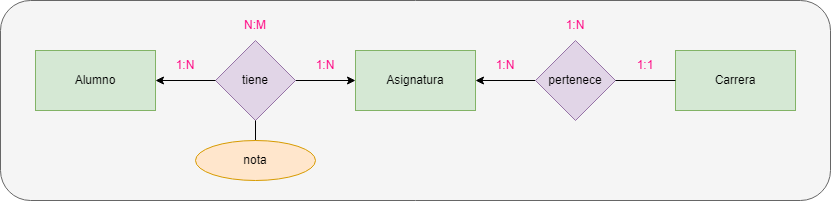

The diagram above was exported from draw.io. Its source (the exported page's mxGraphModel, read from the mxfile embedded in the PNG):
<mxGraphModel dx="1151" dy="645" grid="1" gridSize="10" guides="1" tooltips="1" connect="1" arrows="1" fold="1" page="1" pageScale="1" pageWidth="850" pageHeight="1100" math="0" shadow="0">
  <root>
    <mxCell id="0" />
    <mxCell id="1" parent="0" />
    <mxCell id="odGhkuSg2PTequRMg8eJ-1" value="" style="rounded=1;whiteSpace=wrap;html=1;fillColor=#f5f5f5;strokeColor=#666666;fontColor=#333333;" vertex="1" parent="1">
      <mxGeometry x="10" y="80" width="830" height="200" as="geometry" />
    </mxCell>
    <mxCell id="odGhkuSg2PTequRMg8eJ-2" value="Alumno" style="rounded=0;whiteSpace=wrap;html=1;fillColor=#d5e8d4;strokeColor=#82b366;" vertex="1" parent="1">
      <mxGeometry x="45" y="130" width="120" height="60" as="geometry" />
    </mxCell>
    <mxCell id="odGhkuSg2PTequRMg8eJ-3" style="edgeStyle=orthogonalEdgeStyle;rounded=0;orthogonalLoop=1;jettySize=auto;html=1;" edge="1" parent="1" source="odGhkuSg2PTequRMg8eJ-4" target="odGhkuSg2PTequRMg8eJ-5">
      <mxGeometry relative="1" as="geometry" />
    </mxCell>
    <mxCell id="odGhkuSg2PTequRMg8eJ-4" value="tiene" style="rhombus;whiteSpace=wrap;html=1;fillColor=#e1d5e7;strokeColor=#9673a6;" vertex="1" parent="1">
      <mxGeometry x="225" y="120" width="80" height="80" as="geometry" />
    </mxCell>
    <mxCell id="odGhkuSg2PTequRMg8eJ-5" value="Asignatura" style="rounded=0;whiteSpace=wrap;html=1;fillColor=#d5e8d4;strokeColor=#82b366;" vertex="1" parent="1">
      <mxGeometry x="365" y="130" width="120" height="60" as="geometry" />
    </mxCell>
    <mxCell id="odGhkuSg2PTequRMg8eJ-7" style="edgeStyle=orthogonalEdgeStyle;rounded=0;orthogonalLoop=1;jettySize=auto;html=1;fontColor=#FF0080;" edge="1" parent="1" source="odGhkuSg2PTequRMg8eJ-8" target="odGhkuSg2PTequRMg8eJ-5">
      <mxGeometry relative="1" as="geometry" />
    </mxCell>
    <mxCell id="odGhkuSg2PTequRMg8eJ-8" value="pertenece" style="rhombus;whiteSpace=wrap;html=1;fillColor=#e1d5e7;strokeColor=#9673a6;" vertex="1" parent="1">
      <mxGeometry x="545" y="120" width="80" height="80" as="geometry" />
    </mxCell>
    <mxCell id="odGhkuSg2PTequRMg8eJ-9" value="Carrera" style="rounded=0;whiteSpace=wrap;html=1;fillColor=#d5e8d4;strokeColor=#82b366;" vertex="1" parent="1">
      <mxGeometry x="685" y="130" width="120" height="60" as="geometry" />
    </mxCell>
    <mxCell id="odGhkuSg2PTequRMg8eJ-10" value="&lt;font color=&quot;#ff0080&quot;&gt;1:N&lt;/font&gt;" style="text;html=1;strokeColor=none;fillColor=none;align=center;verticalAlign=middle;whiteSpace=wrap;rounded=0;" vertex="1" parent="1">
      <mxGeometry x="165" y="130" width="60" height="30" as="geometry" />
    </mxCell>
    <mxCell id="odGhkuSg2PTequRMg8eJ-11" value="&lt;font color=&quot;#ff0080&quot;&gt;1:N&lt;/font&gt;" style="text;html=1;strokeColor=none;fillColor=none;align=center;verticalAlign=middle;whiteSpace=wrap;rounded=0;" vertex="1" parent="1">
      <mxGeometry x="305" y="130" width="60" height="30" as="geometry" />
    </mxCell>
    <mxCell id="odGhkuSg2PTequRMg8eJ-12" value="N:M" style="text;html=1;strokeColor=none;fillColor=none;align=center;verticalAlign=middle;whiteSpace=wrap;rounded=0;fontColor=#FF0080;" vertex="1" parent="1">
      <mxGeometry x="235" y="90" width="60" height="30" as="geometry" />
    </mxCell>
    <mxCell id="odGhkuSg2PTequRMg8eJ-13" value="1:1" style="text;html=1;strokeColor=none;fillColor=none;align=center;verticalAlign=middle;whiteSpace=wrap;rounded=0;fontColor=#FF0080;" vertex="1" parent="1">
      <mxGeometry x="625" y="130" width="60" height="30" as="geometry" />
    </mxCell>
    <mxCell id="odGhkuSg2PTequRMg8eJ-14" value="1:N" style="text;html=1;strokeColor=none;fillColor=none;align=center;verticalAlign=middle;whiteSpace=wrap;rounded=0;fontColor=#FF0080;" vertex="1" parent="1">
      <mxGeometry x="485" y="130" width="60" height="30" as="geometry" />
    </mxCell>
    <mxCell id="odGhkuSg2PTequRMg8eJ-15" value="1:N" style="text;html=1;strokeColor=none;fillColor=none;align=center;verticalAlign=middle;whiteSpace=wrap;rounded=0;fontColor=#FF0080;" vertex="1" parent="1">
      <mxGeometry x="555" y="90" width="60" height="30" as="geometry" />
    </mxCell>
    <mxCell id="odGhkuSg2PTequRMg8eJ-37" value="" style="endArrow=none;html=1;rounded=0;exitX=1;exitY=0.5;exitDx=0;exitDy=0;entryX=0;entryY=0.5;entryDx=0;entryDy=0;" edge="1" parent="1" source="odGhkuSg2PTequRMg8eJ-8" target="odGhkuSg2PTequRMg8eJ-9">
      <mxGeometry width="50" height="50" relative="1" as="geometry">
        <mxPoint x="675" y="250" as="sourcePoint" />
        <mxPoint x="725" y="200" as="targetPoint" />
      </mxGeometry>
    </mxCell>
    <mxCell id="odGhkuSg2PTequRMg8eJ-38" value="" style="endArrow=none;html=1;rounded=0;entryX=0.5;entryY=1;entryDx=0;entryDy=0;exitX=0.5;exitY=0;exitDx=0;exitDy=0;" edge="1" parent="1" source="odGhkuSg2PTequRMg8eJ-39" target="odGhkuSg2PTequRMg8eJ-4">
      <mxGeometry width="50" height="50" relative="1" as="geometry">
        <mxPoint x="265" y="250" as="sourcePoint" />
        <mxPoint x="265" y="210" as="targetPoint" />
      </mxGeometry>
    </mxCell>
    <mxCell id="odGhkuSg2PTequRMg8eJ-39" value="nota" style="ellipse;whiteSpace=wrap;html=1;fillColor=#ffe6cc;strokeColor=#d79b00;" vertex="1" parent="1">
      <mxGeometry x="205" y="220" width="120" height="40" as="geometry" />
    </mxCell>
    <mxCell id="odGhkuSg2PTequRMg8eJ-41" value="" style="endArrow=classic;html=1;rounded=0;entryX=1;entryY=0.5;entryDx=0;entryDy=0;exitX=0;exitY=0.5;exitDx=0;exitDy=0;" edge="1" parent="1" source="odGhkuSg2PTequRMg8eJ-4" target="odGhkuSg2PTequRMg8eJ-2">
      <mxGeometry width="50" height="50" relative="1" as="geometry">
        <mxPoint x="465" y="270" as="sourcePoint" />
        <mxPoint x="515" y="220" as="targetPoint" />
      </mxGeometry>
    </mxCell>
  </root>
</mxGraphModel>